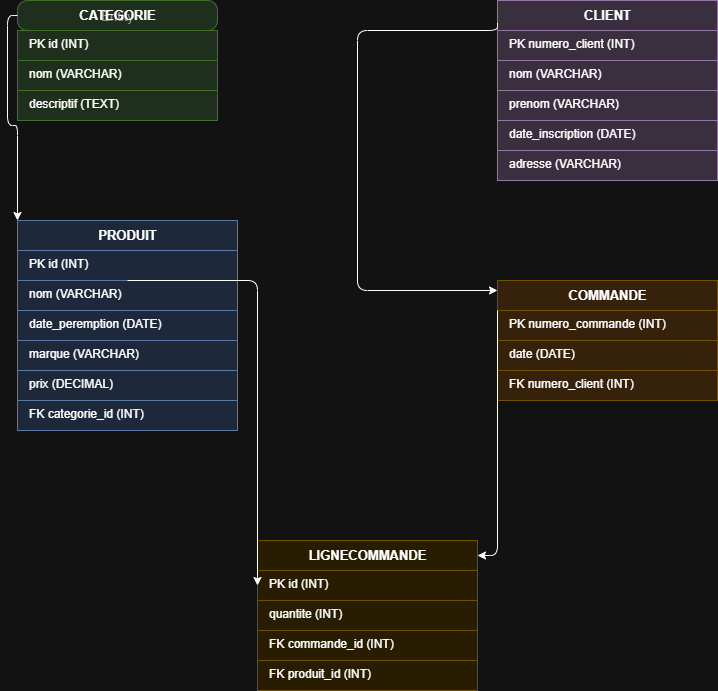

The diagram above was exported from draw.io. Its source (the exported page's mxGraphModel, read from the mxfile embedded in the PNG):
<mxGraphModel dx="790" dy="779" grid="1" gridSize="10" guides="1" tooltips="1" connect="1" arrows="1" fold="1" page="1" pageScale="1" pageWidth="827" pageHeight="1169" math="0" shadow="0">
  <root>
    <mxCell id="0" />
    <mxCell id="1" parent="0" />
    <mxCell id="2" parent="1" style="text;html=1;strokeColor=#82b366;fillColor=#d5e8d4;align=center;verticalAlign=middle;fontSize=13;fontStyle=1;shape=mxgraph.er.entity;" value="CATEGORIE" vertex="1">
      <mxGeometry height="30" width="200" x="40" y="40" as="geometry" />
    </mxCell>
    <mxCell id="3" parent="1" style="text;html=1;strokeColor=#82b366;fillColor=#d5e8d4;align=left;spacingLeft=10;" value="PK  id (INT)" vertex="1">
      <mxGeometry height="30" width="200" x="40" y="70" as="geometry" />
    </mxCell>
    <mxCell id="4" parent="1" style="text;html=1;strokeColor=#82b366;fillColor=#d5e8d4;align=left;spacingLeft=10;" value="nom (VARCHAR)" vertex="1">
      <mxGeometry height="30" width="200" x="40" y="100" as="geometry" />
    </mxCell>
    <mxCell id="4b" parent="1" style="text;html=1;strokeColor=#82b366;fillColor=#d5e8d4;align=left;spacingLeft=10;" value="descriptif (TEXT)" vertex="1">
      <mxGeometry height="30" width="200" x="40" y="130" as="geometry" />
    </mxCell>
    <mxCell id="10" parent="1" style="text;html=1;strokeColor=#6c8ebf;fillColor=#dae8fc;align=center;verticalAlign=middle;fontSize=13;fontStyle=1;" value="PRODUIT" vertex="1">
      <mxGeometry height="30" width="220" x="40" y="260" as="geometry" />
    </mxCell>
    <mxCell id="11" parent="1" style="text;html=1;strokeColor=#6c8ebf;fillColor=#dae8fc;align=left;spacingLeft=10;" value="PK  id (INT)" vertex="1">
      <mxGeometry height="30" width="220" x="40" y="290" as="geometry" />
    </mxCell>
    <mxCell id="12" parent="1" style="text;html=1;strokeColor=#6c8ebf;fillColor=#dae8fc;align=left;spacingLeft=10;" value="nom (VARCHAR)" vertex="1">
      <mxGeometry height="30" width="220" x="40" y="320" as="geometry" />
    </mxCell>
    <mxCell id="13" parent="1" style="text;html=1;strokeColor=#6c8ebf;fillColor=#dae8fc;align=left;spacingLeft=10;" value="date_peremption (DATE)" vertex="1">
      <mxGeometry height="30" width="220" x="40" y="350" as="geometry" />
    </mxCell>
    <mxCell id="14" parent="1" style="text;html=1;strokeColor=#6c8ebf;fillColor=#dae8fc;align=left;spacingLeft=10;" value="marque (VARCHAR)" vertex="1">
      <mxGeometry height="30" width="220" x="40" y="380" as="geometry" />
    </mxCell>
    <mxCell id="15" parent="1" style="text;html=1;strokeColor=#6c8ebf;fillColor=#dae8fc;align=left;spacingLeft=10;" value="prix (DECIMAL)" vertex="1">
      <mxGeometry height="30" width="220" x="40" y="410" as="geometry" />
    </mxCell>
    <mxCell id="16" parent="1" style="text;html=1;strokeColor=#6c8ebf;fillColor=#dae8fc;align=left;spacingLeft=10;" value="FK  categorie_id (INT)" vertex="1">
      <mxGeometry height="30" width="220" x="40" y="440" as="geometry" />
    </mxCell>
    <mxCell id="20" parent="1" style="text;html=1;strokeColor=#9673a6;fillColor=#e1d5e7;align=center;verticalAlign=middle;fontSize=13;fontStyle=1;" value="CLIENT" vertex="1">
      <mxGeometry height="30" width="220" x="520" y="40" as="geometry" />
    </mxCell>
    <mxCell id="21" parent="1" style="text;html=1;strokeColor=#9673a6;fillColor=#e1d5e7;align=left;spacingLeft=10;" value="PK  numero_client (INT)" vertex="1">
      <mxGeometry height="30" width="220" x="520" y="70" as="geometry" />
    </mxCell>
    <mxCell id="22" parent="1" style="text;html=1;strokeColor=#9673a6;fillColor=#e1d5e7;align=left;spacingLeft=10;" value="nom (VARCHAR)" vertex="1">
      <mxGeometry height="30" width="220" x="520" y="100" as="geometry" />
    </mxCell>
    <mxCell id="23" parent="1" style="text;html=1;strokeColor=#9673a6;fillColor=#e1d5e7;align=left;spacingLeft=10;" value="prenom (VARCHAR)" vertex="1">
      <mxGeometry height="30" width="220" x="520" y="130" as="geometry" />
    </mxCell>
    <mxCell id="24" parent="1" style="text;html=1;strokeColor=#9673a6;fillColor=#e1d5e7;align=left;spacingLeft=10;" value="date_inscription (DATE)" vertex="1">
      <mxGeometry height="30" width="220" x="520" y="160" as="geometry" />
    </mxCell>
    <mxCell id="25" parent="1" style="text;html=1;strokeColor=#9673a6;fillColor=#e1d5e7;align=left;spacingLeft=10;" value="adresse (VARCHAR)" vertex="1">
      <mxGeometry height="30" width="220" x="520" y="190" as="geometry" />
    </mxCell>
    <mxCell id="30" parent="1" style="text;html=1;strokeColor=#d6b656;fillColor=#ffe6cc;align=center;verticalAlign=middle;fontSize=13;fontStyle=1;" value="COMMANDE" vertex="1">
      <mxGeometry height="30" width="220" x="520" y="320" as="geometry" />
    </mxCell>
    <mxCell id="31" parent="1" style="text;html=1;strokeColor=#d6b656;fillColor=#ffe6cc;align=left;spacingLeft=10;" value="PK  numero_commande (INT)" vertex="1">
      <mxGeometry height="30" width="220" x="520" y="350" as="geometry" />
    </mxCell>
    <mxCell id="32" parent="1" style="text;html=1;strokeColor=#d6b656;fillColor=#ffe6cc;align=left;spacingLeft=10;" value="date (DATE)" vertex="1">
      <mxGeometry height="30" width="220" x="520" y="380" as="geometry" />
    </mxCell>
    <mxCell id="33" parent="1" style="text;html=1;strokeColor=#d6b656;fillColor=#ffe6cc;align=left;spacingLeft=10;" value="FK  numero_client (INT)" vertex="1">
      <mxGeometry height="30" width="220" x="520" y="410" as="geometry" />
    </mxCell>
    <mxCell id="40" parent="1" style="text;html=1;strokeColor=#d6b656;fillColor=#fff2cc;align=center;verticalAlign=middle;fontSize=13;fontStyle=1;" value="LIGNECOMMANDE" vertex="1">
      <mxGeometry height="30" width="220" x="280" y="580" as="geometry" />
    </mxCell>
    <mxCell id="41" parent="1" style="text;html=1;strokeColor=#d6b656;fillColor=#fff2cc;align=left;spacingLeft=10;" value="PK  id (INT)" vertex="1">
      <mxGeometry height="30" width="220" x="280" y="610" as="geometry" />
    </mxCell>
    <mxCell id="42" parent="1" style="text;html=1;strokeColor=#d6b656;fillColor=#fff2cc;align=left;spacingLeft=10;" value="quantite (INT)" vertex="1">
      <mxGeometry height="30" width="220" x="280" y="640" as="geometry" />
    </mxCell>
    <mxCell id="43" parent="1" style="text;html=1;strokeColor=#d6b656;fillColor=#fff2cc;align=left;spacingLeft=10;" value="FK  commande_id (INT)" vertex="1">
      <mxGeometry height="30" width="220" x="280" y="670" as="geometry" />
    </mxCell>
    <mxCell id="44" parent="1" style="text;html=1;strokeColor=#d6b656;fillColor=#fff2cc;align=left;spacingLeft=10;" value="FK  produit_id (INT)" vertex="1">
      <mxGeometry height="30" width="220" x="280" y="700" as="geometry" />
    </mxCell>
    <mxCell id="50" edge="1" parent="1" source="2" style="edgeStyle=orthogonalEdgeStyle;exitX=0;exitY=0.5;exitDx=0;exitDy=0;entryX=0;entryY=0;entryDx=0;entryDy=0;" target="10" value="">
      <mxGeometry relative="1" as="geometry" />
    </mxCell>
    <mxCell id="51" edge="1" parent="1" source="20" style="edgeStyle=orthogonalEdgeStyle;exitX=0;exitY=0.75;exitDx=0;exitDy=0;entryX=0.5;entryY=0;entryDx=0;entryDy=0;" value="">
      <mxGeometry relative="1" as="geometry">
        <Array as="points">
          <mxPoint x="520" y="70" />
          <mxPoint x="380" y="70" />
          <mxPoint x="380" y="330" />
        </Array>
        <mxPoint x="520" y="80" as="sourcePoint" />
        <mxPoint x="520" y="330" as="targetPoint" />
      </mxGeometry>
    </mxCell>
    <mxCell id="52" edge="1" parent="1" source="30" style="edgeStyle=orthogonalEdgeStyle;exitX=0;exitY=1;exitDx=0;exitDy=0;entryX=1;entryY=0.5;entryDx=0;entryDy=0;" target="40" value="">
      <mxGeometry relative="1" as="geometry" />
    </mxCell>
    <mxCell id="53" edge="1" parent="1" style="edgeStyle=orthogonalEdgeStyle;exitX=0.5;exitY=1;exitDx=0;exitDy=0;entryX=0;entryY=0.5;entryDx=0;entryDy=0;" value="">
      <mxGeometry relative="1" as="geometry">
        <mxPoint x="150" y="320" as="sourcePoint" />
        <mxPoint x="280" y="625" as="targetPoint" />
      </mxGeometry>
    </mxCell>
  </root>
</mxGraphModel>